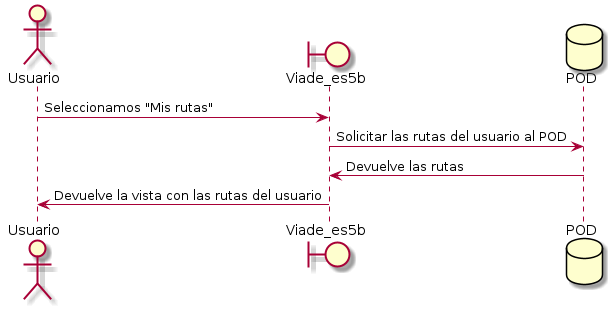

The diagram above was rendered by PlantUML. Its source (embedded in the PNG):
@startuml
actor Usuario
boundary Viade_es5b
database POD
Usuario -> Viade_es5b: Seleccionamos "Mis rutas"
Viade_es5b -> POD : Solicitar las rutas del usuario al POD
POD -> Viade_es5b: Devuelve las rutas
Viade_es5b -> Usuario: Devuelve la vista con las rutas del usuario
@enduml